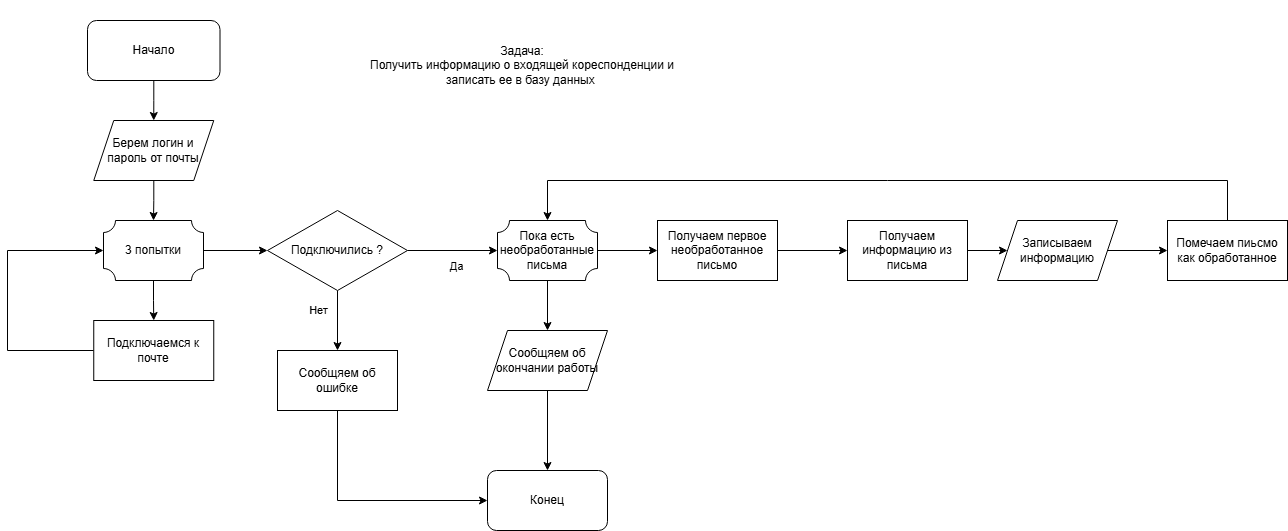

The diagram above was exported from draw.io. Its source (the exported page's mxGraphModel, read from the mxfile embedded in the PNG):
<mxGraphModel dx="1334" dy="692" grid="1" gridSize="10" guides="1" tooltips="1" connect="1" arrows="1" fold="1" page="1" pageScale="1" pageWidth="850" pageHeight="1100" math="0" shadow="0">
  <root>
    <mxCell id="0" />
    <mxCell id="1" parent="0" />
    <mxCell id="LQzAEFj8XQgWOdFym4Fl-1" parent="1" style="text;html=1;align=center;verticalAlign=middle;whiteSpace=wrap;rounded=0;" value="Задача:&lt;br&gt;Получить информацию о входящей кореспонденции и записать ее в базу данных&amp;nbsp;" vertex="1">
      <mxGeometry height="130" width="330" x="510" y="10" as="geometry" />
    </mxCell>
    <mxCell id="LQzAEFj8XQgWOdFym4Fl-6" edge="1" parent="1" source="LQzAEFj8XQgWOdFym4Fl-3" style="edgeStyle=orthogonalEdgeStyle;rounded=0;orthogonalLoop=1;jettySize=auto;html=1;entryX=0.5;entryY=0;entryDx=0;entryDy=0;" target="LQzAEFj8XQgWOdFym4Fl-5">
      <mxGeometry relative="1" as="geometry" />
    </mxCell>
    <mxCell id="LQzAEFj8XQgWOdFym4Fl-3" parent="1" style="rounded=1;whiteSpace=wrap;html=1;" value="Начало" vertex="1">
      <mxGeometry height="60" width="132.5" x="240" y="30" as="geometry" />
    </mxCell>
    <mxCell id="LQzAEFj8XQgWOdFym4Fl-4" parent="1" style="rounded=1;whiteSpace=wrap;html=1;" value="Конец" vertex="1">
      <mxGeometry height="60" width="120" x="640" y="480" as="geometry" />
    </mxCell>
    <mxCell id="LQzAEFj8XQgWOdFym4Fl-5" parent="1" style="shape=parallelogram;perimeter=parallelogramPerimeter;whiteSpace=wrap;html=1;fixedSize=1;" value="Берем логин и пароль от почты" vertex="1">
      <mxGeometry height="60" width="120" x="246.25" y="130" as="geometry" />
    </mxCell>
    <mxCell id="LQzAEFj8XQgWOdFym4Fl-11" edge="1" parent="1" source="LQzAEFj8XQgWOdFym4Fl-7" style="edgeStyle=orthogonalEdgeStyle;rounded=0;orthogonalLoop=1;jettySize=auto;html=1;entryX=0.5;entryY=0;entryDx=0;entryDy=0;" target="LQzAEFj8XQgWOdFym4Fl-10">
      <mxGeometry relative="1" as="geometry" />
    </mxCell>
    <mxCell id="LQzAEFj8XQgWOdFym4Fl-14" edge="1" parent="1" source="LQzAEFj8XQgWOdFym4Fl-7" style="edgeStyle=orthogonalEdgeStyle;rounded=0;orthogonalLoop=1;jettySize=auto;html=1;exitX=1;exitY=0.5;exitDx=0;exitDy=0;exitPerimeter=0;entryX=0;entryY=0.5;entryDx=0;entryDy=0;" target="LQzAEFj8XQgWOdFym4Fl-13">
      <mxGeometry relative="1" as="geometry" />
    </mxCell>
    <mxCell id="LQzAEFj8XQgWOdFym4Fl-7" parent="1" style="verticalLabelPosition=bottom;verticalAlign=top;html=1;shape=mxgraph.basic.plaque;dx=6;whiteSpace=wrap;" value="" vertex="1">
      <mxGeometry height="60" width="100" x="256" y="230" as="geometry" />
    </mxCell>
    <mxCell id="LQzAEFj8XQgWOdFym4Fl-8" parent="1" style="text;html=1;align=center;verticalAlign=middle;whiteSpace=wrap;rounded=0;" value="3 попытки" vertex="1">
      <mxGeometry height="30" width="60" x="276.25" y="245" as="geometry" />
    </mxCell>
    <mxCell id="LQzAEFj8XQgWOdFym4Fl-9" edge="1" parent="1" source="LQzAEFj8XQgWOdFym4Fl-5" style="edgeStyle=orthogonalEdgeStyle;rounded=0;orthogonalLoop=1;jettySize=auto;html=1;entryX=0.5;entryY=0;entryDx=0;entryDy=0;entryPerimeter=0;" target="LQzAEFj8XQgWOdFym4Fl-7">
      <mxGeometry relative="1" as="geometry" />
    </mxCell>
    <mxCell id="LQzAEFj8XQgWOdFym4Fl-12" edge="1" parent="1" source="LQzAEFj8XQgWOdFym4Fl-10" style="edgeStyle=orthogonalEdgeStyle;rounded=0;orthogonalLoop=1;jettySize=auto;html=1;entryX=0;entryY=0.5;entryDx=0;entryDy=0;entryPerimeter=0;" target="LQzAEFj8XQgWOdFym4Fl-7">
      <mxGeometry relative="1" as="geometry">
        <Array as="points">
          <mxPoint x="160" y="360" />
          <mxPoint x="160" y="260" />
        </Array>
        <mxPoint x="200" y="230" as="targetPoint" />
      </mxGeometry>
    </mxCell>
    <mxCell id="LQzAEFj8XQgWOdFym4Fl-10" parent="1" style="rounded=0;whiteSpace=wrap;html=1;" value="Подключаемся к почте" vertex="1">
      <mxGeometry height="60" width="120" x="246.25" y="330" as="geometry" />
    </mxCell>
    <mxCell id="LQzAEFj8XQgWOdFym4Fl-17" edge="1" parent="1" source="LQzAEFj8XQgWOdFym4Fl-13" style="edgeStyle=orthogonalEdgeStyle;rounded=0;orthogonalLoop=1;jettySize=auto;html=1;exitX=0.5;exitY=1;exitDx=0;exitDy=0;entryX=0.5;entryY=0;entryDx=0;entryDy=0;" target="LQzAEFj8XQgWOdFym4Fl-15">
      <mxGeometry relative="1" as="geometry" />
    </mxCell>
    <mxCell id="LQzAEFj8XQgWOdFym4Fl-18" connectable="0" parent="LQzAEFj8XQgWOdFym4Fl-17" style="edgeLabel;html=1;align=center;verticalAlign=middle;resizable=0;points=[];" value="Нет" vertex="1">
      <mxGeometry relative="1" x="-0.3556" as="geometry">
        <mxPoint x="-20" as="offset" />
      </mxGeometry>
    </mxCell>
    <mxCell id="LQzAEFj8XQgWOdFym4Fl-20" edge="1" parent="1" source="LQzAEFj8XQgWOdFym4Fl-13" style="edgeStyle=orthogonalEdgeStyle;rounded=0;orthogonalLoop=1;jettySize=auto;html=1;exitX=1;exitY=0.5;exitDx=0;exitDy=0;entryX=0;entryY=0.5;entryDx=0;entryDy=0;">
      <mxGeometry relative="1" as="geometry">
        <mxPoint x="650" y="260" as="targetPoint" />
      </mxGeometry>
    </mxCell>
    <mxCell id="LQzAEFj8XQgWOdFym4Fl-21" connectable="0" parent="LQzAEFj8XQgWOdFym4Fl-20" style="edgeLabel;html=1;align=center;verticalAlign=middle;resizable=0;points=[];" value="Да" vertex="1">
      <mxGeometry relative="1" x="0.0593" y="1" as="geometry">
        <mxPoint y="16" as="offset" />
      </mxGeometry>
    </mxCell>
    <mxCell id="LQzAEFj8XQgWOdFym4Fl-13" parent="1" style="rhombus;whiteSpace=wrap;html=1;" value="Подключились ?" vertex="1">
      <mxGeometry height="80" width="140" x="420" y="220" as="geometry" />
    </mxCell>
    <mxCell id="LQzAEFj8XQgWOdFym4Fl-16" edge="1" parent="1" source="LQzAEFj8XQgWOdFym4Fl-15" style="edgeStyle=orthogonalEdgeStyle;rounded=0;orthogonalLoop=1;jettySize=auto;html=1;exitX=0.5;exitY=1;exitDx=0;exitDy=0;entryX=0;entryY=0.5;entryDx=0;entryDy=0;" target="LQzAEFj8XQgWOdFym4Fl-4">
      <mxGeometry relative="1" as="geometry" />
    </mxCell>
    <mxCell id="LQzAEFj8XQgWOdFym4Fl-15" parent="1" style="rounded=0;whiteSpace=wrap;html=1;" value="Сообщяем об ошибке" vertex="1">
      <mxGeometry height="60" width="120" x="430" y="360" as="geometry" />
    </mxCell>
    <mxCell id="LQzAEFj8XQgWOdFym4Fl-26" edge="1" parent="1" source="LQzAEFj8XQgWOdFym4Fl-23" style="edgeStyle=orthogonalEdgeStyle;rounded=0;orthogonalLoop=1;jettySize=auto;html=1;exitX=1;exitY=0.5;exitDx=0;exitDy=0;exitPerimeter=0;" target="LQzAEFj8XQgWOdFym4Fl-25">
      <mxGeometry relative="1" as="geometry" />
    </mxCell>
    <mxCell id="LQzAEFj8XQgWOdFym4Fl-39" edge="1" parent="1" source="LQzAEFj8XQgWOdFym4Fl-23" style="edgeStyle=orthogonalEdgeStyle;rounded=0;orthogonalLoop=1;jettySize=auto;html=1;exitX=0.5;exitY=1;exitDx=0;exitDy=0;exitPerimeter=0;entryX=0.5;entryY=0;entryDx=0;entryDy=0;" target="LQzAEFj8XQgWOdFym4Fl-38">
      <mxGeometry relative="1" as="geometry" />
    </mxCell>
    <mxCell id="LQzAEFj8XQgWOdFym4Fl-23" parent="1" style="verticalLabelPosition=bottom;verticalAlign=top;html=1;shape=mxgraph.basic.plaque;dx=6;whiteSpace=wrap;" value="" vertex="1">
      <mxGeometry height="60" width="100" x="650" y="230" as="geometry" />
    </mxCell>
    <mxCell id="LQzAEFj8XQgWOdFym4Fl-24" parent="1" style="text;html=1;align=center;verticalAlign=middle;whiteSpace=wrap;rounded=0;" value="Пока есть необработанные письма" vertex="1">
      <mxGeometry height="30" width="60" x="670" y="245" as="geometry" />
    </mxCell>
    <mxCell id="LQzAEFj8XQgWOdFym4Fl-28" edge="1" parent="1" source="LQzAEFj8XQgWOdFym4Fl-25" style="edgeStyle=orthogonalEdgeStyle;rounded=0;orthogonalLoop=1;jettySize=auto;html=1;exitX=1;exitY=0.5;exitDx=0;exitDy=0;entryX=0;entryY=0.5;entryDx=0;entryDy=0;" target="LQzAEFj8XQgWOdFym4Fl-27">
      <mxGeometry relative="1" as="geometry" />
    </mxCell>
    <mxCell id="LQzAEFj8XQgWOdFym4Fl-25" parent="1" style="rounded=0;whiteSpace=wrap;html=1;" value="Получаем первое необработанное письмо" vertex="1">
      <mxGeometry height="60" width="120" x="810" y="230" as="geometry" />
    </mxCell>
    <mxCell id="LQzAEFj8XQgWOdFym4Fl-30" edge="1" parent="1" source="LQzAEFj8XQgWOdFym4Fl-27" style="edgeStyle=orthogonalEdgeStyle;rounded=0;orthogonalLoop=1;jettySize=auto;html=1;exitX=1;exitY=0.5;exitDx=0;exitDy=0;entryX=0;entryY=0.5;entryDx=0;entryDy=0;" target="LQzAEFj8XQgWOdFym4Fl-29">
      <mxGeometry relative="1" as="geometry" />
    </mxCell>
    <mxCell id="LQzAEFj8XQgWOdFym4Fl-27" parent="1" style="rounded=0;whiteSpace=wrap;html=1;" value="Получаем информацию из письма" vertex="1">
      <mxGeometry height="60" width="120" x="1000" y="230" as="geometry" />
    </mxCell>
    <mxCell id="LQzAEFj8XQgWOdFym4Fl-34" edge="1" parent="1" source="LQzAEFj8XQgWOdFym4Fl-29" style="edgeStyle=orthogonalEdgeStyle;rounded=0;orthogonalLoop=1;jettySize=auto;html=1;exitX=1;exitY=0.5;exitDx=0;exitDy=0;entryX=0;entryY=0.5;entryDx=0;entryDy=0;" target="LQzAEFj8XQgWOdFym4Fl-33">
      <mxGeometry relative="1" as="geometry" />
    </mxCell>
    <mxCell id="LQzAEFj8XQgWOdFym4Fl-29" parent="1" style="shape=parallelogram;perimeter=parallelogramPerimeter;whiteSpace=wrap;html=1;fixedSize=1;" value="Записываем информацию" vertex="1">
      <mxGeometry height="60" width="120" x="1150" y="230" as="geometry" />
    </mxCell>
    <mxCell id="LQzAEFj8XQgWOdFym4Fl-35" edge="1" parent="1" source="LQzAEFj8XQgWOdFym4Fl-33" style="edgeStyle=orthogonalEdgeStyle;rounded=0;orthogonalLoop=1;jettySize=auto;html=1;exitX=0.5;exitY=0;exitDx=0;exitDy=0;entryX=0.5;entryY=0;entryDx=0;entryDy=0;entryPerimeter=0;" target="LQzAEFj8XQgWOdFym4Fl-23">
      <mxGeometry relative="1" as="geometry">
        <Array as="points">
          <mxPoint x="1380" y="190" />
          <mxPoint x="700" y="190" />
        </Array>
        <mxPoint x="1380" y="130" as="targetPoint" />
      </mxGeometry>
    </mxCell>
    <mxCell id="LQzAEFj8XQgWOdFym4Fl-33" parent="1" style="rounded=0;whiteSpace=wrap;html=1;" value="Помечаем пиьсмо как обработанное" vertex="1">
      <mxGeometry height="60" width="120" x="1320" y="230" as="geometry" />
    </mxCell>
    <mxCell id="LQzAEFj8XQgWOdFym4Fl-40" edge="1" parent="1" source="LQzAEFj8XQgWOdFym4Fl-38" style="edgeStyle=orthogonalEdgeStyle;rounded=0;orthogonalLoop=1;jettySize=auto;html=1;exitX=0.5;exitY=1;exitDx=0;exitDy=0;entryX=0.5;entryY=0;entryDx=0;entryDy=0;" target="LQzAEFj8XQgWOdFym4Fl-4">
      <mxGeometry relative="1" as="geometry" />
    </mxCell>
    <mxCell id="LQzAEFj8XQgWOdFym4Fl-38" parent="1" style="shape=parallelogram;perimeter=parallelogramPerimeter;whiteSpace=wrap;html=1;fixedSize=1;" value="Сообщяем об окончании работы" vertex="1">
      <mxGeometry height="60" width="120" x="640" y="340" as="geometry" />
    </mxCell>
  </root>
</mxGraphModel>